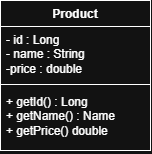

The diagram above was exported from draw.io. Its source (the exported page's mxGraphModel, read from the mxfile embedded in the PNG):
<mxGraphModel dx="595" dy="325" grid="1" gridSize="10" guides="1" tooltips="1" connect="1" arrows="1" fold="1" page="1" pageScale="1" pageWidth="850" pageHeight="1100" math="0" shadow="0">
  <root>
    <mxCell id="0" />
    <mxCell id="1" parent="0" />
    <mxCell id="ELAbDaUbas49hf65K7xx-1" parent="1" style="swimlane;fontStyle=1;align=center;verticalAlign=top;childLayout=stackLayout;horizontal=1;startSize=26;horizontalStack=0;resizeParent=1;resizeParentMax=0;resizeLast=0;collapsible=1;marginBottom=0;whiteSpace=wrap;html=1;" value="Product" vertex="1">
      <mxGeometry height="150" width="150" x="350" y="210" as="geometry" />
    </mxCell>
    <mxCell id="ELAbDaUbas49hf65K7xx-2" parent="ELAbDaUbas49hf65K7xx-1" style="text;strokeColor=none;fillColor=none;align=left;verticalAlign=top;spacingLeft=4;spacingRight=4;overflow=hidden;rotatable=0;points=[[0,0.5],[1,0.5]];portConstraint=eastwest;whiteSpace=wrap;html=1;" value="- id : Long&lt;div&gt;- name : String&lt;/div&gt;&lt;div&gt;-price : double&lt;/div&gt;" vertex="1">
      <mxGeometry height="54" width="150" y="26" as="geometry" />
    </mxCell>
    <mxCell id="ELAbDaUbas49hf65K7xx-3" parent="ELAbDaUbas49hf65K7xx-1" style="line;strokeWidth=1;fillColor=none;align=left;verticalAlign=middle;spacingTop=-1;spacingLeft=3;spacingRight=3;rotatable=0;labelPosition=right;points=[];portConstraint=eastwest;strokeColor=inherit;labelPerimeter=1;" value="" vertex="1">
      <mxGeometry height="8" width="150" y="80" as="geometry" />
    </mxCell>
    <mxCell id="ELAbDaUbas49hf65K7xx-4" parent="ELAbDaUbas49hf65K7xx-1" style="text;strokeColor=none;fillColor=none;align=left;verticalAlign=top;spacingLeft=4;spacingRight=4;overflow=hidden;rotatable=0;points=[[0,0.5],[1,0.5]];portConstraint=eastwest;whiteSpace=wrap;html=1;" value="+ getId() : Long&lt;div&gt;+ getName() : Name&lt;/div&gt;&lt;div&gt;+ getPrice() double&lt;/div&gt;" vertex="1">
      <mxGeometry height="62" width="150" y="88" as="geometry" />
    </mxCell>
  </root>
</mxGraphModel>